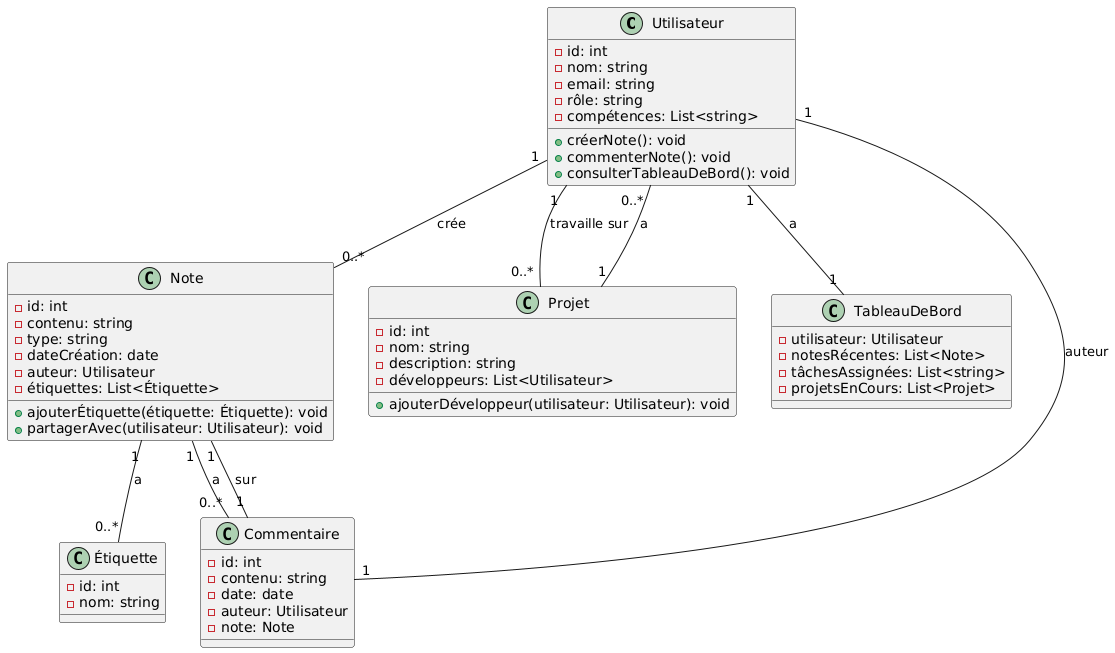

The diagram above was rendered by PlantUML. Its source (embedded in the PNG):
@startuml
class Utilisateur {
  -id: int
  -nom: string
  -email: string
  -rôle: string
  -compétences: List<string>
  +créerNote(): void
  +commenterNote(): void
  +consulterTableauDeBord(): void
}

class Note {
  -id: int
  -contenu: string
  -type: string
  -dateCréation: date
  -auteur: Utilisateur
  -étiquettes: List<Étiquette>
  +ajouterÉtiquette(étiquette: Étiquette): void
  +partagerAvec(utilisateur: Utilisateur): void
}

class Étiquette {
  -id: int
  -nom: string
}

class Commentaire {
  -id: int
  -contenu: string
  -date: date
  -auteur: Utilisateur
  -note: Note
}

class Projet {
  -id: int
  -nom: string
  -description: string
  -développeurs: List<Utilisateur>
  +ajouterDéveloppeur(utilisateur: Utilisateur): void
}

class TableauDeBord {
  -utilisateur: Utilisateur
  -notesRécentes: List<Note>
  -tâchesAssignées: List<string>
  -projetsEnCours: List<Projet>
}

Utilisateur "1" -- "0..*" Note : crée
Note "1" -- "0..*" Étiquette : a
Note "1" -- "0..*" Commentaire : a
Commentaire "1" -- "1" Utilisateur : auteur
Commentaire "1" -- "1" Note : sur
Utilisateur "1" -- "0..* " Projet : travaille sur
Projet "1" -- "0..* " Utilisateur : a
Utilisateur "1" -- "1" TableauDeBord : a
@enduml